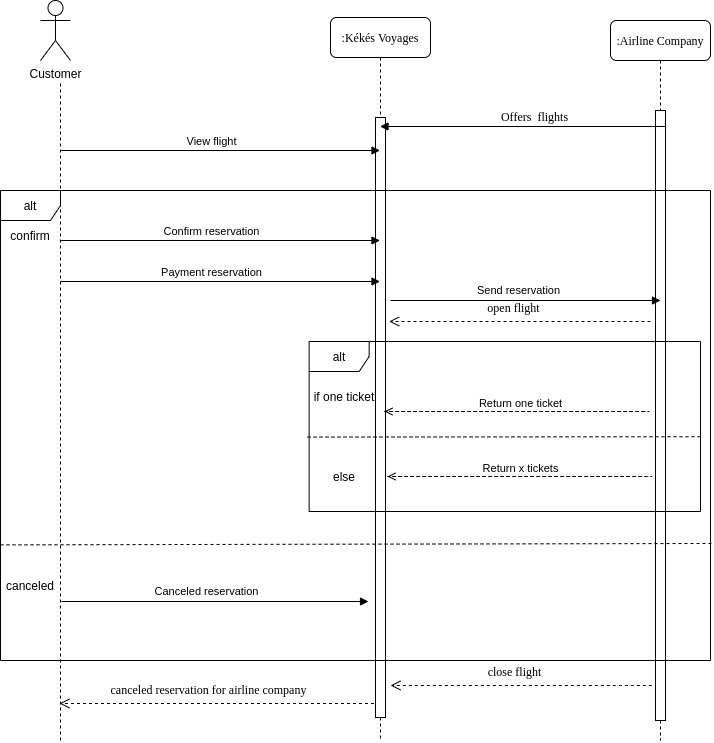

The diagram above was exported from draw.io. Its source (the exported page's mxGraphModel, read from the mxfile embedded in the PNG):
<mxGraphModel dx="2813" dy="1140" grid="1" gridSize="10" guides="1" tooltips="1" connect="1" arrows="1" fold="1" page="1" pageScale="1" pageWidth="850" pageHeight="1100" background="#ffffff" math="0" shadow="0">
  <root>
    <mxCell id="0" />
    <mxCell id="1" parent="0" />
    <mxCell id="2" value=":Airline Company" style="shape=umlLifeline;perimeter=lifelinePerimeter;whiteSpace=wrap;html=1;container=1;collapsible=0;recursiveResize=0;outlineConnect=0;rounded=1;shadow=0;comic=0;labelBackgroundColor=none;strokeWidth=1;fontFamily=Verdana;fontSize=12;align=center;" vertex="1" parent="1">
      <mxGeometry x="600" y="60" width="100" height="720" as="geometry" />
    </mxCell>
    <mxCell id="3" value="" style="html=1;points=[];perimeter=orthogonalPerimeter;rounded=0;shadow=0;comic=0;labelBackgroundColor=none;strokeWidth=1;fontFamily=Verdana;fontSize=12;align=center;" vertex="1" parent="2">
      <mxGeometry x="45" y="90" width="10" height="610" as="geometry" />
    </mxCell>
    <mxCell id="4" value=":Kékés Voyages" style="shape=umlLifeline;perimeter=lifelinePerimeter;whiteSpace=wrap;html=1;container=1;collapsible=0;recursiveResize=0;outlineConnect=0;rounded=1;shadow=0;comic=0;labelBackgroundColor=none;strokeWidth=1;fontFamily=Verdana;fontSize=12;align=center;" vertex="1" parent="1">
      <mxGeometry x="320" y="57" width="100" height="723" as="geometry" />
    </mxCell>
    <mxCell id="5" value="" style="html=1;points=[];perimeter=orthogonalPerimeter;rounded=0;shadow=0;comic=0;labelBackgroundColor=none;strokeWidth=1;fontFamily=Verdana;fontSize=12;align=center;" vertex="1" parent="4">
      <mxGeometry x="45" y="100" width="10" height="600" as="geometry" />
    </mxCell>
    <mxCell id="7" value="Customer" style="shape=umlActor;verticalLabelPosition=bottom;verticalAlign=top;html=1;outlineConnect=0;" vertex="1" parent="1">
      <mxGeometry x="30" y="40" width="30" height="60" as="geometry" />
    </mxCell>
    <mxCell id="8" value="" style="endArrow=none;html=1;rounded=0;dashed=1;" edge="1" parent="1">
      <mxGeometry width="50" height="50" relative="1" as="geometry">
        <mxPoint x="50" y="780" as="sourcePoint" />
        <mxPoint x="50" y="120" as="targetPoint" />
        <Array as="points" />
      </mxGeometry>
    </mxCell>
    <mxCell id="9" value="Offers&amp;nbsp; flights" style="html=1;verticalAlign=bottom;endArrow=block;labelBackgroundColor=none;fontFamily=Verdana;fontSize=12;edgeStyle=elbowEdgeStyle;elbow=vertical;" edge="1" parent="1">
      <mxGeometry relative="1" as="geometry">
        <mxPoint x="640" y="166" as="sourcePoint" />
        <mxPoint x="369.5" y="166" as="targetPoint" />
        <Array as="points">
          <mxPoint x="660" y="166" />
        </Array>
      </mxGeometry>
    </mxCell>
    <mxCell id="10" value="" style="endArrow=none;html=1;rounded=1;strokeWidth=1;strokeColor=#000000;startArrow=block;startFill=1;" edge="1" parent="1" source="4">
      <mxGeometry width="50" height="50" relative="1" as="geometry">
        <mxPoint x="200" y="170" as="sourcePoint" />
        <mxPoint x="50" y="190" as="targetPoint" />
      </mxGeometry>
    </mxCell>
    <mxCell id="11" value="View flight" style="edgeLabel;html=1;align=center;verticalAlign=middle;resizable=0;points=[];labelPosition=center;verticalLabelPosition=middle;" vertex="1" connectable="0" parent="10">
      <mxGeometry x="0.4143" y="1" relative="1" as="geometry">
        <mxPoint x="56" y="-11" as="offset" />
      </mxGeometry>
    </mxCell>
    <mxCell id="15" value="alt" style="shape=umlFrame;whiteSpace=wrap;html=1;" vertex="1" parent="1">
      <mxGeometry x="298.65" y="381" width="391.35" height="170" as="geometry" />
    </mxCell>
    <mxCell id="16" value="if one ticket" style="text;html=1;strokeColor=none;fillColor=none;align=center;verticalAlign=middle;whiteSpace=wrap;rounded=0;" vertex="1" parent="1">
      <mxGeometry x="298.65" y="421" width="70" height="30" as="geometry" />
    </mxCell>
    <mxCell id="19" value="else" style="text;html=1;strokeColor=none;fillColor=none;align=center;verticalAlign=middle;whiteSpace=wrap;rounded=0;" vertex="1" parent="1">
      <mxGeometry x="303.65" y="501" width="60" height="30" as="geometry" />
    </mxCell>
    <mxCell id="27" value="" style="endArrow=none;dashed=1;html=1;exitX=-0.003;exitY=0.274;exitDx=0;exitDy=0;exitPerimeter=0;entryX=1.004;entryY=0.56;entryDx=0;entryDy=0;entryPerimeter=0;" edge="1" parent="1" target="15">
      <mxGeometry width="50" height="50" relative="1" as="geometry">
        <mxPoint x="297.0000000000001" y="476.5799999999999" as="sourcePoint" />
        <mxPoint x="850.3000000000001" y="477.94000000000005" as="targetPoint" />
        <Array as="points" />
      </mxGeometry>
    </mxCell>
    <mxCell id="37" value="" style="endArrow=none;html=1;rounded=1;strokeWidth=1;strokeColor=#000000;startArrow=block;startFill=1;" edge="1" parent="1">
      <mxGeometry width="50" height="50" relative="1" as="geometry">
        <mxPoint x="369.5" y="280" as="sourcePoint" />
        <mxPoint x="50" y="280" as="targetPoint" />
      </mxGeometry>
    </mxCell>
    <mxCell id="38" value="Confirm reservation" style="edgeLabel;html=1;align=center;verticalAlign=middle;resizable=0;points=[];labelPosition=center;verticalLabelPosition=middle;" vertex="1" connectable="0" parent="37">
      <mxGeometry x="0.4143" y="1" relative="1" as="geometry">
        <mxPoint x="56" y="-11" as="offset" />
      </mxGeometry>
    </mxCell>
    <mxCell id="39" value="" style="endArrow=none;html=1;rounded=1;strokeWidth=1;strokeColor=#000000;startArrow=block;startFill=1;" edge="1" parent="1">
      <mxGeometry width="50" height="50" relative="1" as="geometry">
        <mxPoint x="369.5" y="321" as="sourcePoint" />
        <mxPoint x="50" y="321" as="targetPoint" />
      </mxGeometry>
    </mxCell>
    <mxCell id="40" value="Payment reservation" style="edgeLabel;html=1;align=center;verticalAlign=middle;resizable=0;points=[];labelPosition=center;verticalLabelPosition=middle;" vertex="1" connectable="0" parent="39">
      <mxGeometry x="0.4143" y="1" relative="1" as="geometry">
        <mxPoint x="56" y="-11" as="offset" />
      </mxGeometry>
    </mxCell>
    <mxCell id="47" value="" style="endArrow=open;dashed=1;html=1;exitX=1;exitY=1;exitDx=0;exitDy=0;startArrow=none;startFill=0;endFill=0;" edge="1" parent="1">
      <mxGeometry width="50" height="50" relative="1" as="geometry">
        <mxPoint x="373.65" y="451" as="sourcePoint" />
        <mxPoint x="374" y="451" as="targetPoint" />
        <Array as="points">
          <mxPoint x="643.65" y="451" />
        </Array>
      </mxGeometry>
    </mxCell>
    <mxCell id="49" value="Return one ticket" style="edgeLabel;html=1;align=center;verticalAlign=middle;resizable=0;points=[];" vertex="1" connectable="0" parent="47">
      <mxGeometry x="-0.0621" relative="1" as="geometry">
        <mxPoint x="-117" y="-9" as="offset" />
      </mxGeometry>
    </mxCell>
    <mxCell id="50" value="" style="endArrow=open;dashed=1;html=1;exitX=1;exitY=1;exitDx=0;exitDy=0;startArrow=none;startFill=0;endFill=0;" edge="1" parent="1">
      <mxGeometry width="50" height="50" relative="1" as="geometry">
        <mxPoint x="376.65" y="516" as="sourcePoint" />
        <mxPoint x="377" y="516" as="targetPoint" />
        <Array as="points">
          <mxPoint x="646.65" y="516" />
        </Array>
      </mxGeometry>
    </mxCell>
    <mxCell id="51" value="Return x tickets" style="edgeLabel;html=1;align=center;verticalAlign=middle;resizable=0;points=[];" vertex="1" connectable="0" parent="50">
      <mxGeometry x="-0.0621" relative="1" as="geometry">
        <mxPoint x="-120" y="-9" as="offset" />
      </mxGeometry>
    </mxCell>
    <mxCell id="6" value="open flight" style="html=1;verticalAlign=bottom;endArrow=open;dashed=1;endSize=8;labelBackgroundColor=none;fontFamily=Verdana;fontSize=12;edgeStyle=elbowEdgeStyle;elbow=vertical;" edge="1" parent="1">
      <mxGeometry x="0.0505" y="-4" relative="1" as="geometry">
        <mxPoint x="378.65" y="361" as="targetPoint" />
        <Array as="points">
          <mxPoint x="613.65" y="361" />
          <mxPoint x="573.65" y="241" />
        </Array>
        <mxPoint x="640" y="361" as="sourcePoint" />
        <mxPoint as="offset" />
      </mxGeometry>
    </mxCell>
    <mxCell id="54" value="close flight" style="html=1;verticalAlign=bottom;endArrow=open;dashed=1;endSize=8;labelBackgroundColor=none;fontFamily=Verdana;fontSize=12;edgeStyle=elbowEdgeStyle;elbow=vertical;" edge="1" parent="1">
      <mxGeometry x="0.0505" y="-4" relative="1" as="geometry">
        <mxPoint x="380.0000000000001" y="725" as="targetPoint" />
        <Array as="points">
          <mxPoint x="615" y="725" />
          <mxPoint x="575" y="605" />
        </Array>
        <mxPoint x="641.35" y="725" as="sourcePoint" />
        <mxPoint as="offset" />
      </mxGeometry>
    </mxCell>
    <mxCell id="55" value="canceled reservation for airline company" style="html=1;verticalAlign=bottom;endArrow=open;dashed=1;endSize=8;labelBackgroundColor=none;fontFamily=Verdana;fontSize=12;edgeStyle=elbowEdgeStyle;elbow=vertical;" edge="1" parent="1">
      <mxGeometry x="0.0505" y="-4" relative="1" as="geometry">
        <mxPoint x="49" y="743" as="targetPoint" />
        <Array as="points">
          <mxPoint x="284" y="743" />
          <mxPoint x="244" y="623" />
        </Array>
        <mxPoint x="363.5" y="743" as="sourcePoint" />
        <mxPoint as="offset" />
      </mxGeometry>
    </mxCell>
    <mxCell id="57" value="confirm" style="text;html=1;strokeColor=none;fillColor=none;align=center;verticalAlign=middle;whiteSpace=wrap;rounded=0;" vertex="1" parent="1">
      <mxGeometry x="-10" y="260" width="60" height="30" as="geometry" />
    </mxCell>
    <mxCell id="63" value="alt" style="shape=umlFrame;whiteSpace=wrap;html=1;" vertex="1" parent="1">
      <mxGeometry x="-10" y="230" width="710" height="470" as="geometry" />
    </mxCell>
    <mxCell id="64" value="" style="endArrow=none;dashed=1;html=1;exitX=0;exitY=0.754;exitDx=0;exitDy=0;exitPerimeter=0;entryX=1.002;entryY=0.751;entryDx=0;entryDy=0;entryPerimeter=0;" edge="1" parent="1" source="63" target="63">
      <mxGeometry width="50" height="50" relative="1" as="geometry">
        <mxPoint x="270" y="520" as="sourcePoint" />
        <mxPoint x="320" y="470" as="targetPoint" />
      </mxGeometry>
    </mxCell>
    <mxCell id="65" value="canceled" style="text;html=1;strokeColor=none;fillColor=none;align=center;verticalAlign=middle;whiteSpace=wrap;rounded=0;" vertex="1" parent="1">
      <mxGeometry x="-10" y="610" width="60" height="30" as="geometry" />
    </mxCell>
    <mxCell id="66" value="" style="startArrow=none;html=1;endArrow=block;startFill=1;" edge="1" parent="1">
      <mxGeometry width="50" height="50" relative="1" as="geometry">
        <mxPoint x="51" y="641" as="sourcePoint" />
        <mxPoint x="358" y="641" as="targetPoint" />
      </mxGeometry>
    </mxCell>
    <mxCell id="67" value="Canceled reservation" style="edgeLabel;html=1;align=center;verticalAlign=middle;resizable=0;points=[];" vertex="1" connectable="0" parent="66">
      <mxGeometry x="-0.0612" y="1" relative="1" as="geometry">
        <mxPoint y="-10" as="offset" />
      </mxGeometry>
    </mxCell>
    <mxCell id="69" value="" style="startArrow=none;html=1;endArrow=block;startFill=1;" edge="1" parent="1">
      <mxGeometry width="50" height="50" relative="1" as="geometry">
        <mxPoint x="379.9999999999998" y="340" as="sourcePoint" />
        <mxPoint x="650" y="340" as="targetPoint" />
      </mxGeometry>
    </mxCell>
    <mxCell id="70" value="Send reservation" style="edgeLabel;html=1;align=center;verticalAlign=middle;resizable=0;points=[];" vertex="1" connectable="0" parent="69">
      <mxGeometry x="-0.0612" y="1" relative="1" as="geometry">
        <mxPoint y="-10" as="offset" />
      </mxGeometry>
    </mxCell>
  </root>
</mxGraphModel>